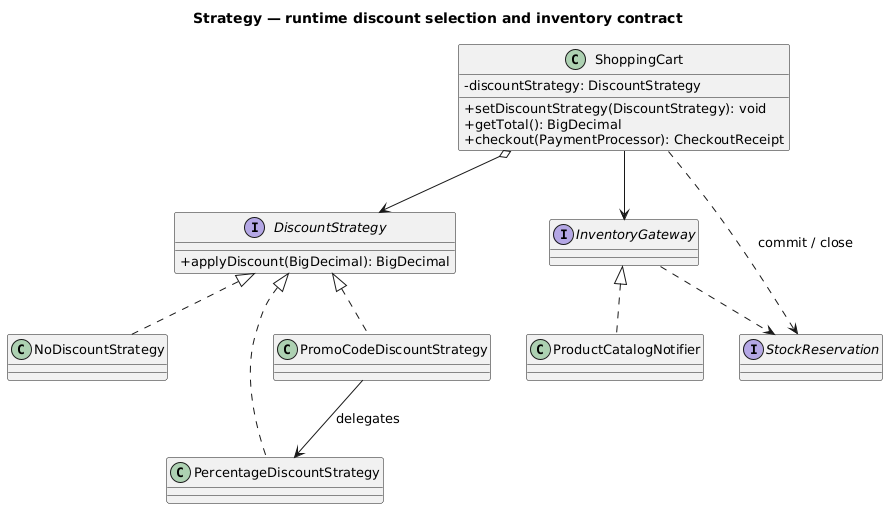

The diagram above was rendered by PlantUML. Its source (embedded in the PNG):
@startuml
skinparam backgroundColor white
skinparam shadowing false
skinparam classAttributeIconSize 0
skinparam defaultFontName DejaVu Sans
skinparam defaultFontSize 13
title Strategy — runtime discount selection and inventory contract
class ShoppingCart {
  -discountStrategy: DiscountStrategy
  +setDiscountStrategy(DiscountStrategy): void
  +getTotal(): BigDecimal
  +checkout(PaymentProcessor): CheckoutReceipt
}
interface DiscountStrategy {
  +applyDiscount(BigDecimal): BigDecimal
}
class NoDiscountStrategy
class PercentageDiscountStrategy
class PromoCodeDiscountStrategy
interface InventoryGateway
interface StockReservation
class ProductCatalogNotifier
ShoppingCart o--> DiscountStrategy
DiscountStrategy <|.. NoDiscountStrategy
DiscountStrategy <|.. PercentageDiscountStrategy
DiscountStrategy <|.. PromoCodeDiscountStrategy
PromoCodeDiscountStrategy --> PercentageDiscountStrategy : delegates
ShoppingCart --> InventoryGateway
InventoryGateway <|.. ProductCatalogNotifier
InventoryGateway ..> StockReservation
ShoppingCart ..> StockReservation : commit / close

@enduml